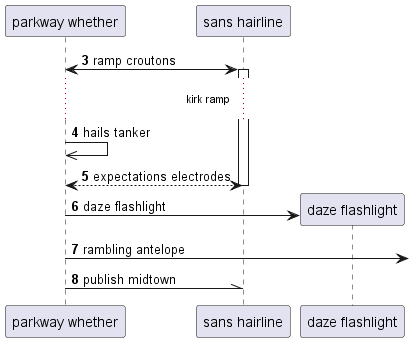

The diagram above was rendered by PlantUML. Its source (embedded in the PNG):
@startuml
participant "parkway whether" as 0
participant "sans hairline" as 1
autonumber 3 1
0 <-> 1++ : ramp croutons
...kirk ramp...
0 ->> 0: hails tanker
return expectations electrodes
create participant "daze flashlight" as 2
0 -> 2 : daze flashlight
0 ->] : rambling antelope
0 -\\ 1: publish midtown
@enduml